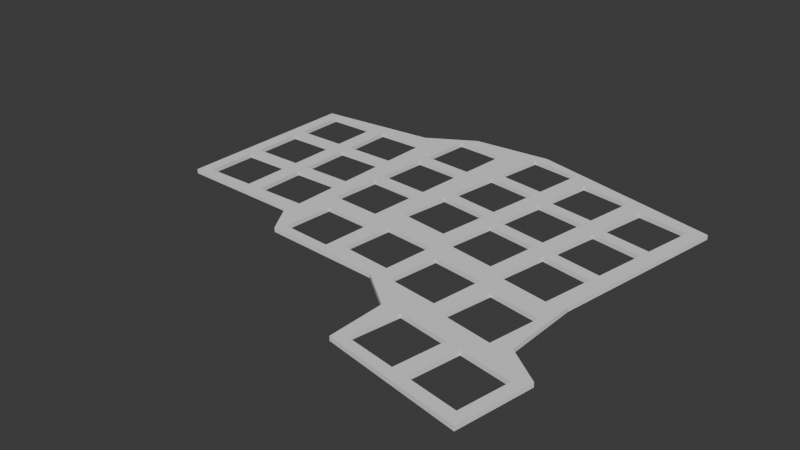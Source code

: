 # Source: Plate.blend  (saved by Blender 4.0.36; exported with 4.5.12 LTS)
import bpy
from mathutils import Matrix  # noqa: F401  (used for matrix-valued properties, if any)

bpy.ops.wm.read_factory_settings(use_empty=True)
scene = bpy.context.scene
scene.name = 'Scene'

# ---- collections
col_collection = bpy.data.collections.new('Collection'); scene.collection.children.link(col_collection)

# ---- world
world_world = bpy.data.worlds.new('World'); scene.world = world_world
world_world.use_nodes = True; world_world.node_tree.nodes.clear()
_N = world_world.node_tree.nodes; _L = world_world.node_tree.links
n0 = _N.new('ShaderNodeOutputWorld'); n0.name = 'World Output'; n0.location = (300, 300)
n1 = _N.new('ShaderNodeBackground'); n1.name = 'Background'; n1.location = (10, 300)
n1.inputs[0].default_value = (0.05088, 0.05088, 0.05088, 1.0)
_L.new(n1.outputs[0], n0.inputs[0])
n0.is_active_output = True
world_world.color = (0.05088, 0.05088, 0.05088)
world_world.use_sun_shadow = False
world_world.sun_shadow_jitter_overblur = 0.0

# ---- meshes
me_plane_001 = bpy.data.meshes.new('Plane.001')
me_plane_001.from_pydata([(0.8297, -0.9175, 0.0), (1.666, -0.841, 0.0), (0.7941, 0.522, 0.0), (1.663, 0.4881, 0.0), (0.6506, 0.7599, 0.0), (-0.1602, 0.8135, 0.0), (-0.4283, 1.024, 0.0), (-0.426, 1.428, 0.0), (-1.363, 1.613, 0.0), (-1.45, 1.102, 0.0), (-1.21, 0.9304, 0.0), (-1.207, 0.4125, 0.0), (-1.405, -0.822, 0.0), (0.5011, -1.11, 0.0), (-0.05124, -1.158, 0.0), (1.119, 0.07623, 0.0), (1.119, 0.4288, 0.0), (1.226, 0.07623, 0.0), (1.226, -0.005524, 0.0), (1.226, 0.4288, 0.0), (1.579, -0.4399, 0.0), (1.579, 0.4288, 0.0), (1.579, -0.3581, 0.0), (1.579, -0.005524, 0.0), (1.579, 0.07623, 0.0), (0.5067, -1.006, 0.0), (0.5703, -1.01, 0.0), (1.019, 0.07623, 0.0), (1.019, -0.005524, 0.0), (1.119, -0.7924, 0.0), (0.7964, 0.4288, 0.0), (1.226, -0.7924, 0.0), (1.119, -0.4399, 0.0), (1.226, -0.4399, 0.0), (1.119, -0.3581, 0.0), (1.226, -0.3581, 0.0), (1.579, -0.7924, 0.0), (1.119, -0.005524, 0.0), (0.2612, 0.7223, 0.0), (0.2586, 0.6856, 0.0), (0.6129, 0.6977, 0.0), (-0.9548, 1.455, 0.0), (-0.5019, 1.375, 0.0), (-0.8491, 1.437, 0.0), (0.1562, 0.6721, 0.0), (0.2366, 0.3706, 0.0), (0.3038, 0.2327, 0.0), (0.5883, 0.346, 0.0), (0.7663, -0.3581, 0.0), (0.6252, -0.2252, 0.0), (0.6309, -0.1436, 0.0), (0.7663, -0.005524, 0.0), (0.7663, 0.4288, 0.0), (0.7663, 0.1764, 0.0), (0.7663, 0.07623, 0.0), (0.7663, -0.7924, 0.0), (0.7663, -0.4399, 0.0), (0.6555, 0.2081, 0.0), (-1.363, 1.169, 0.0), (-1.297, -0.7592, 0.0), (-1.236, -0.412, 0.0), (-1.222, -0.3314, 0.0), (-1.161, 0.01578, 0.0), (-1.146, 0.09629, 0.0), (-0.95, -0.8204, 0.0), (-0.8888, -0.4732, 0.0), (-0.8247, -0.8891, 0.0), (-0.7567, -0.4601, 0.0), (-0.8746, -0.3927, 0.0), (-0.8243, -0.1079, 0.0), (-0.3535, -1.036, 0.0), (-0.4765, -0.9443, 0.0), (-0.7695, -0.5409, 0.0), (-1.302, 1.516, 0.0), (-1.096, 0.9178, 0.0), (-1.089, 0.96, 0.0), (-1.016, 1.108, 0.0), (-0.5631, 1.028, 0.0), (-0.7451, 0.8787, 0.0), (-0.7416, 0.8988, 0.0), (-0.9103, 1.089, 0.0), (-1.15, 0.6128, 0.0), (-1.085, 0.4435, 0.0), (-0.8133, -0.04545, 0.0), (-0.7991, 0.03507, 0.0), (-0.6888, -0.03113, 0.0), (-0.7016, -0.1119, 0.0), (-0.4085, -0.5153, 0.0), (-0.4213, -0.596, 0.0), (-0.1542, 0.7047, 0.0), (0.04467, -0.736, 0.0), (0.05605, -0.655, 0.0), (0.1051, -0.3059, 0.0), (0.1165, -0.2249, 0.0), (-0.004402, -1.085, 0.0), (-0.05567, -1.078, 0.0), (0.1193, 0.3215, 0.0), (0.2432, -0.6339, 0.0), (0.2489, -0.5523, 0.0), (0.2792, -0.119, 0.0), (0.1656, 0.1242, 0.0), (0.6006, -0.5769, 0.0), (0.5949, -0.6585, 0.0), (0.2186, -0.9856, 0.0), (0.2735, -0.2006, 0.0), (-0.7379, 0.3823, 0.0), (-0.686, 0.4895, 0.0), (-0.8028, 0.5516, 0.0), (-0.3534, -0.167, 0.0), (-0.3406, -0.08629, 0.0), (-0.6336, 0.3171, 0.0), (-0.637, 0.8386, 0.0), (-0.3045, -0.6869, 0.0), (-0.2931, -0.606, 0.0), (-0.2854, 0.2619, 0.0), (-0.2313, 0.3583, 0.0), (-0.3369, 0.4404, 0.0), (-0.1945, 0.709, 0.0), (-0.1836, 0.1733, 0.0), (-0.244, -0.2568, 0.0), (-0.2327, -0.1759, 0.0), (-0.3011, 0.163, 0.0), (-0.2878, 0.7896, 0.0)], [], [(32, 56, 48, 34), (102, 97, 103, 25, 13, 14, 95, 94, 90, 91, 92, 119, 120, 93, 100, 118, 121, 114, 110, 85, 109, 108, 86, 69, 83, 62, 63, 84, 105, 106, 116, 122, 111, 78, 79, 75, 74, 10, 9, 58, 76, 41, 43, 80, 77, 42, 7, 6, 5, 89, 117, 115, 96, 44, 39, 45, 47, 40, 4, 2, 30, 52, 53, 57, 46, 99, 50, 49, 104, 98, 101), (58, 9, 8, 7, 42, 43, 41, 73), (5, 4, 40, 38, 39, 44, 89), (61, 68, 65, 60), (67, 87, 88, 72), (91, 90, 112, 70, 95, 14, 12, 11, 10, 74, 81, 107, 78, 111, 106, 105, 82, 63, 62, 61, 60, 59, 64, 65, 68, 69, 86, 67, 72, 66, 71, 88, 87, 108, 109, 121, 118, 120, 119, 113), (21, 3, 1, 36, 20, 22, 23, 18, 17, 24), (33, 31, 36, 1, 0, 13, 25, 26, 102, 101, 49, 50, 57, 53, 54, 51, 48, 56, 55, 29, 32, 34, 37, 28, 27, 15, 16, 30, 2, 3, 21, 19, 17, 18, 35, 22, 20), (27, 28, 51, 54)])
_uv = me_plane_001.uv_layers.new(name='UVMap')
_uv.uv.foreach_set('vector', [0.0, 0.0, 0.0, 0.0, 0.0, 0.0, 0.0, 0.0, 0.0, 0.0, 0.0, 0.0, 0.0, 0.0, 0.0, 0.0, 0.0, 0.0, 0.0, 0.0, 0.0, 0.0, 0.0, 0.0, 0.0, 0.0, 0.0, 0.0, 0.0, 0.0, 0.0, 0.0, 0.0, 0.0, 0.0, 0.0, 0.0, 0.0, 0.0, 0.0, 0.0, 0.0, 0.0, 0.0, 0.0, 0.0, 0.0, 0.0, 0.0, 0.0, 0.0, 0.0, 0.0, 0.0, 0.0, 0.0, 0.0, 0.0, 0.0, 0.0, 0.0, 0.0, 0.0, 0.0, 0.0, 0.0, 0.0, 0.0, 0.0, 0.0, 0.0, 0.0, 0.0, 0.0, 0.0, 0.0, 0.0, 0.0, 0.0, 0.0, 0.0, 0.0, 0.0, 0.0, 0.0, 0.0, 0.0, 0.0, 0.0, 0.0, 0.0, 0.0, 0.0, 0.0, 0.0, 0.0, 0.0, 0.0, 0.0, 0.0, 0.0, 0.0, 0.0, 0.0, 0.0, 0.0, 0.0, 0.0, 0.0, 0.0, 0.0, 0.0, 0.0, 0.0, 0.0, 0.0, 0.0, 0.0, 0.0, 0.0, 0.0, 0.0, 0.0, 0.0, 0.0, 0.0, 0.0, 0.0, 0.0, 0.0, 0.0, 0.0, 0.0, 0.0, 0.0, 0.0, 0.0, 0.0, 0.0, 0.0, 0.0, 0.0, 0.0, 0.0, 0.0, 0.0, 0.0, 0.0, 0.0, 0.0, 0.0, 0.0, 0.0, 0.0, 0.0, 0.0, 0.0, 0.0, 0.0, 0.0, 0.0, 0.0, 0.0, 0.0, 0.0, 0.0, 0.0, 0.0, 0.0, 0.0, 0.0, 0.0, 0.0, 0.0, 0.0, 0.0, 0.0, 0.0, 0.0, 0.0, 0.0, 0.0, 0.0, 0.0, 0.0, 0.0, 0.0, 0.0, 0.0, 0.0, 0.0, 0.0, 0.0, 0.0, 0.0, 0.0, 0.0, 0.0, 0.0, 0.0, 0.0, 0.0, 0.0, 0.0, 0.0, 0.0, 0.0, 0.0, 0.0, 0.0, 0.0, 0.0, 0.0, 0.0, 0.0, 0.0, 0.0, 0.0, 0.0, 0.0, 0.0, 0.0, 0.0, 0.0, 0.0, 0.0, 0.0, 0.0, 0.0, 0.0, 0.0, 0.0, 0.0, 0.0, 0.0, 0.0, 0.0, 0.0, 0.0, 0.0, 0.0, 0.0, 0.0, 0.0, 0.0, 0.0, 0.0, 0.0, 0.0, 0.0, 0.0, 0.0, 0.0, 0.0, 0.0, 0.0, 0.0, 0.0, 0.0, 0.0, 0.0, 0.0, 0.0, 0.0, 0.0, 0.0, 0.0, 0.0, 0.0, 0.0, 0.0, 0.0, 0.0, 0.0, 0.0, 0.0, 0.0, 0.0, 0.0, 0.0, 0.0, 0.0, 0.0, 0.0, 0.0, 0.0, 0.0, 0.0, 0.0, 0.0, 0.0, 0.0, 0.0, 0.0, 0.0, 0.0, 0.0, 0.0, 0.0, 0.0, 0.0, 0.0, 0.0, 0.0, 0.0, 0.0, 0.0, 0.0, 0.0, 0.0, 0.0, 0.0, 0.0, 0.0, 0.0, 0.0, 0.0, 0.0, 0.0, 0.0, 0.0, 0.0, 0.0, 0.0, 0.0, 0.0, 0.0, 0.0, 0.0, 0.0, 0.0, 0.0, 0.0, 0.0, 0.0, 0.0, 0.0, 0.0, 0.0, 0.0, 0.0, 0.0, 0.0, 0.0, 0.0, 0.0, 0.0, 0.0, 0.0, 0.0, 0.0, 0.0, 0.0, 0.0, 0.0, 0.0, 0.0, 0.0, 0.0, 0.0, 0.0, 0.0, 0.0, 0.0, 0.0, 0.0, 0.0, 0.0, 0.0, 0.0, 0.0, 0.0, 0.0, 0.0, 0.0, 0.0, 0.0, 0.0])
me_plane_001.update()

# ---- objects
ob_plane = bpy.data.objects.new('Plane', me_plane_001)

# ---- transforms, parenting, visibility, modifiers, constraints
ob_plane.location = (0.0, 0.0, 0.0)
ob_plane.scale = (-39.14, -39.14, -39.14)
_m = ob_plane.modifiers.new('Solidify', 'SOLIDIFY')
_m.thickness = 0.03

# ---- collection membership
col_collection.objects.link(ob_plane)

# ---- scene / render settings (as saved in the file)
scene.frame_start = 1; scene.frame_end = 250; scene.frame_set(1)
scene.render.engine = 'BLENDER_EEVEE_NEXT'
scene.cycles.sampling_pattern = 'TABULATED_SOBOL'
bpy.context.view_layer.update()

# ---- added for rendering (the .blend has no active camera and no usable light): camera, sun
cam_auto = bpy.data.cameras.new('AutoCamera')
cam_auto.lens = 50.0
cam_auto.sensor_width = 36.0
cam_auto.clip_end = 2650.6
ob_auto_camera = bpy.data.objects.new('AutoCamera', cam_auto)
scene.collection.objects.link(ob_auto_camera)
ob_auto_camera.location = (146.812, -190.147, 120.239)
ob_auto_camera.rotation_euler = (1.09748, -7.21219e-08, 0.694738)
scene.camera = ob_auto_camera
light_auto_sun = bpy.data.lights.new('AutoSun', 'SUN')
light_auto_sun.energy = 3.0
light_auto_sun.angle = 0.0523599
ob_auto_sun = bpy.data.objects.new('AutoSun', light_auto_sun)
scene.collection.objects.link(ob_auto_sun)
ob_auto_sun.rotation_euler = (0.872665, 0.174533, 0.523599)
bpy.context.view_layer.update()
